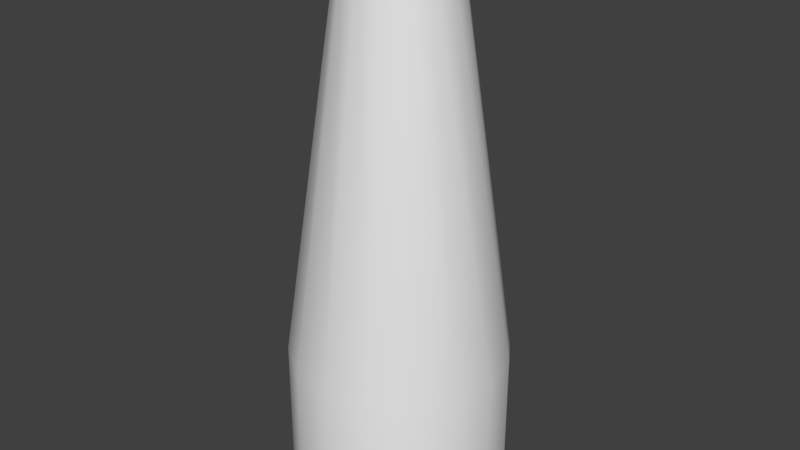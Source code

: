 # Source: jet.blend  (saved by Blender 2.77.0; exported with 4.5.12 LTS)
import bpy
from mathutils import Matrix  # noqa: F401  (used for matrix-valued properties, if any)

bpy.ops.wm.read_factory_settings(use_empty=True)
scene = bpy.context.scene
scene.name = 'Scene'

# ---- collections
col_collection_1 = bpy.data.collections.new('Collection 1'); scene.collection.children.link(col_collection_1)

# ---- world
world_world = bpy.data.worlds.new('World'); scene.world = world_world
world_world.color = (0.05088, 0.05088, 0.05088)
world_world.use_sun_shadow = False
world_world.sun_shadow_jitter_overblur = 0.0
world_world.cycles.sampling_method = 'MANUAL'

# ---- meshes
me_cylinder = bpy.data.meshes.new('Cylinder')
me_cylinder.from_pydata([(0.0, 1.0, -1.0), (2.018e-08, 0.4584, 2.722), (0.3827, 0.9239, -1.0), (0.1754, 0.4235, 2.722), (0.7071, 0.7071, -1.0), (0.3242, 0.3242, 2.722), (0.9239, 0.3827, -1.0), (0.4235, 0.1754, 2.722), (1.0, -4.371e-08, -1.0), (0.4584, -1.399e-08, 2.722), (0.9239, -0.3827, -1.0), (0.4235, -0.1754, 2.722), (0.7071, -0.7071, -1.0), (0.3242, -0.3242, 2.722), (0.3827, -0.9239, -1.0), (0.1754, -0.4235, 2.722), (1.51e-07, -1.0, -1.0), (8.939e-08, -0.4584, 2.722), (-0.3827, -0.9239, -1.0), (-0.1754, -0.4235, 2.722), (-0.7071, -0.7071, -1.0), (-0.3242, -0.3242, 2.722), (-0.9239, -0.3827, -1.0), (-0.4235, -0.1754, 2.722), (-1.0, 1.192e-08, -1.0), (-0.4584, 1.152e-08, 2.722), (-0.9239, 0.3827, -1.0), (-0.4235, 0.1754, 2.722), (-0.7071, 0.7071, -1.0), (-0.3242, 0.3242, 2.722), (-0.3827, 0.9239, -1.0), (-0.1754, 0.4235, 2.722), (0.0, 1.0, -2.356), (0.3827, 0.9239, -2.356), (0.7071, 0.7071, -2.356), (0.9239, 0.3827, -2.356), (1.0, -4.371e-08, -2.356), (0.9239, -0.3827, -2.356), (0.7071, -0.7071, -2.356), (0.3827, -0.9239, -2.356), (1.51e-07, -1.0, -2.356), (-0.3827, -0.9239, -2.356), (-0.7071, -0.7071, -2.356), (-0.9239, -0.3827, -2.356), (-1.0, 1.192e-08, -2.356), (-0.9239, 0.3827, -2.356), (-0.7071, 0.7071, -2.356), (-0.3827, 0.9239, -2.356)], [], [(0, 1, 3, 2), (2, 3, 5, 4), (4, 5, 7, 6), (6, 7, 9, 8), (8, 9, 11, 10), (10, 11, 13, 12), (12, 13, 15, 14), (14, 15, 17, 16), (16, 17, 19, 18), (18, 19, 21, 20), (20, 21, 23, 22), (22, 23, 25, 24), (24, 25, 27, 26), (26, 27, 29, 28), (28, 29, 31, 30), (30, 31, 1, 0), (8, 10, 37, 36), (18, 20, 42, 41), (28, 30, 47, 46), (4, 6, 35, 34), (14, 16, 40, 39), (0, 2, 33, 32), (24, 26, 45, 44), (10, 12, 38, 37), (20, 22, 43, 42), (30, 0, 32, 47), (6, 8, 36, 35), (16, 18, 41, 40), (26, 28, 46, 45), (2, 4, 34, 33), (12, 14, 39, 38), (22, 24, 44, 43)])
me_cylinder.polygons.foreach_set('use_smooth', [True] * 32)
_uv = me_cylinder.uv_layers.new(name='UVMap')
_uv.uv.foreach_set('vector', [0.01454, 0.2457, 0.9957, 0.2626, 0.9957, 0.2913, 0.01454, 0.3082, 0.01454, 0.3082, 0.9957, 0.3251, 0.9957, 0.3538, 0.01454, 0.3707, 0.01454, 0.3707, 0.9957, 0.3876, 0.9957, 0.4163, 0.01454, 0.4332, 0.01454, 0.4332, 0.9957, 0.4501, 0.9957, 0.4788, 0.01454, 0.4957, 0.01454, 0.4957, 0.9957, 0.5126, 0.9957, 0.5413, 0.01454, 0.5582, 0.01454, 0.5582, 0.9957, 0.5751, 0.9957, 0.6038, 0.01454, 0.6207, 0.01454, 0.6207, 0.9957, 0.6376, 0.9957, 0.6663, 0.01454, 0.6832, 0.01454, 0.6832, 0.9957, 0.7001, 0.9957, 0.7288, 0.01454, 0.7457, 0.01454, 0.7457, 0.9957, 0.7626, 0.9957, 0.7913, 0.01454, 0.8082, 0.01454, 0.8082, 0.9957, 0.8251, 0.9957, 0.8538, 0.01454, 0.8707, 0.01454, 0.8707, 0.9957, 0.8876, 0.9957, 0.9163, 0.01454, 0.9332, 0.01454, 0.9332, 0.9957, 0.9501, 0.9957, 0.9788, 0.01454, 0.9957, 0.01454, -0.004284, 0.9957, 0.01264, 0.9957, 0.04129, 0.01454, 0.05822, 0.01454, 0.05822, 0.9957, 0.07514, 0.9957, 0.1038, 0.01454, 0.1207, 0.01454, 0.1207, 0.9957, 0.1376, 0.9957, 0.1663, 0.01454, 0.1832, 0.01454, 0.1832, 0.9957, 0.2001, 0.9957, 0.2288, 0.01454, 0.2457, 0.01454, 0.4957, 0.01454, 0.5582, 0.004285, 0.5582, 0.004285, 0.4957, 0.01454, 0.8082, 0.01454, 0.8707, 0.004285, 0.8707, 0.004285, 0.8082, 0.01454, 0.1207, 0.01454, 0.1832, 0.004285, 0.1832, 0.004285, 0.1207, 0.01454, 0.3707, 0.01454, 0.4332, 0.004285, 0.4332, 0.004285, 0.3707, 0.01454, 0.6832, 0.01454, 0.7457, 0.004285, 0.7457, 0.004285, 0.6832, 0.01454, 0.2457, 0.01454, 0.3082, 0.004285, 0.3082, 0.004285, 0.2457, 0.01454, -0.004284, 0.01454, 0.05822, 0.004285, 0.05822, 0.004284, -0.004284, 0.01454, 0.5582, 0.01454, 0.6207, 0.004285, 0.6207, 0.004285, 0.5582, 0.01454, 0.8707, 0.01454, 0.9332, 0.004285, 0.9332, 0.004285, 0.8707, 0.01454, 0.1832, 0.01454, 0.2457, 0.004285, 0.2457, 0.004285, 0.1832, 0.01454, 0.4332, 0.01454, 0.4957, 0.004285, 0.4957, 0.004285, 0.4332, 0.01454, 0.7457, 0.01454, 0.8082, 0.004285, 0.8082, 0.004285, 0.7457, 0.01454, 0.05822, 0.01454, 0.1207, 0.004285, 0.1207, 0.004285, 0.05822, 0.01454, 0.3082, 0.01454, 0.3707, 0.004285, 0.3707, 0.004285, 0.3082, 0.01454, 0.6207, 0.01454, 0.6832, 0.004285, 0.6832, 0.004285, 0.6207, 0.01454, 0.9332, 0.01454, 0.9957, 0.004285, 0.9957, 0.004285, 0.9332])
me_cylinder.use_remesh_preserve_volume = False
me_cylinder.use_remesh_preserve_attributes = False
me_cylinder.use_mirror_vertex_groups = False
me_cylinder.update()

# ---- objects
ob_cylinder = bpy.data.objects.new('Cylinder', me_cylinder)

# ---- transforms, parenting, visibility, modifiers, constraints
ob_cylinder.location = (0.0, 0.0, 0.0)
ob_cylinder.lineart.crease_threshold = 0.0

# ---- collection membership
col_collection_1.objects.link(ob_cylinder)

# ---- scene / render settings (as saved in the file)
scene.frame_start = 1; scene.frame_end = 250; scene.frame_set(1)
scene.render.engine = 'BLENDER_EEVEE_NEXT'
scene.render.resolution_percentage = 50
scene.render.dither_intensity = 0.0
scene.cycles.use_denoising = False
scene.cycles.samples = 128
scene.cycles.sampling_pattern = 'TABULATED_SOBOL'
scene.cycles.light_sampling_threshold = 0.0
scene.cycles.use_adaptive_sampling = False
scene.cycles.use_light_tree = False
scene.cycles.blur_glossy = 0.0
scene.cycles.sample_clamp_indirect = 0.0
scene.view_settings.view_transform = 'Standard'
bpy.context.view_layer.update()

# ---- added for rendering (the .blend has no active camera and no usable light): camera, sun
cam_auto = bpy.data.cameras.new('AutoCamera')
cam_auto.lens = 50.0
cam_auto.sensor_width = 36.0
cam_auto.clip_end = 1000.0
ob_auto_camera = bpy.data.objects.new('AutoCamera', cam_auto)
scene.collection.objects.link(ob_auto_camera)
ob_auto_camera.location = (5.3785, -6.45421, 4.48567)
ob_auto_camera.rotation_euler = (1.09748, -7.21219e-08, 0.694738)
scene.camera = ob_auto_camera
light_auto_sun = bpy.data.lights.new('AutoSun', 'SUN')
light_auto_sun.energy = 3.0
light_auto_sun.angle = 0.0523599
ob_auto_sun = bpy.data.objects.new('AutoSun', light_auto_sun)
scene.collection.objects.link(ob_auto_sun)
ob_auto_sun.rotation_euler = (0.872665, 0.174533, 0.523599)
bpy.context.view_layer.update()
